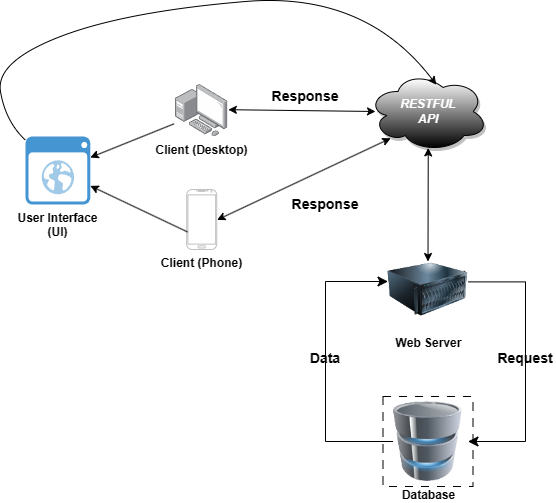

The diagram above was exported from draw.io. Its source (the exported page's mxGraphModel, read from the mxfile embedded in the PNG):
<mxGraphModel dx="1002" dy="569" grid="1" gridSize="10" guides="1" tooltips="1" connect="1" arrows="1" fold="1" page="1" pageScale="1" pageWidth="1100" pageHeight="850" background="none" math="0" shadow="0">
  <root>
    <mxCell id="0" />
    <mxCell id="1" parent="0" />
    <mxCell id="OVx3-2tX2tuAuKOfLt0_-45" value="" style="whiteSpace=wrap;html=1;aspect=fixed;dashed=1;dashPattern=8 8;" vertex="1" parent="1">
      <mxGeometry x="457.5" y="685" width="90" height="90" as="geometry" />
    </mxCell>
    <mxCell id="OVx3-2tX2tuAuKOfLt0_-10" value="" style="endArrow=classic;startArrow=classic;html=1;rounded=0;entryX=0.502;entryY=0.955;entryDx=0;entryDy=0;exitX=0.5;exitY=0;exitDx=0;exitDy=0;entryPerimeter=0;" edge="1" parent="1" target="OVx3-2tX2tuAuKOfLt0_-29">
      <mxGeometry width="50" height="50" relative="1" as="geometry">
        <mxPoint x="502.5" y="550" as="sourcePoint" />
        <mxPoint x="502" y="428" as="targetPoint" />
      </mxGeometry>
    </mxCell>
    <mxCell id="OVx3-2tX2tuAuKOfLt0_-18" value="" style="edgeStyle=segmentEdgeStyle;endArrow=classic;html=1;curved=0;rounded=0;endSize=8;startSize=8;exitX=0;exitY=0.5;exitDx=0;exitDy=0;exitPerimeter=0;" edge="1" parent="1" target="OVx3-2tX2tuAuKOfLt0_-22">
      <mxGeometry width="50" height="50" relative="1" as="geometry">
        <mxPoint x="467.5" y="730" as="sourcePoint" />
        <mxPoint x="440" y="520" as="targetPoint" />
        <Array as="points">
          <mxPoint x="400" y="730" />
          <mxPoint x="400" y="570" />
        </Array>
      </mxGeometry>
    </mxCell>
    <mxCell id="OVx3-2tX2tuAuKOfLt0_-21" value="&lt;b style=&quot;font-size: 14px;&quot;&gt;&lt;font style=&quot;font-size: 14px;&quot;&gt;Data&lt;/font&gt;&lt;/b&gt;" style="text;html=1;strokeColor=none;fillColor=none;align=center;verticalAlign=middle;whiteSpace=wrap;rounded=0;fontSize=14;" vertex="1" parent="1">
      <mxGeometry x="370" y="632" width="60" height="30" as="geometry" />
    </mxCell>
    <mxCell id="OVx3-2tX2tuAuKOfLt0_-22" value="&lt;b&gt;Web Server&lt;/b&gt;" style="image;html=1;image=img/lib/clip_art/computers/Server_128x128.png" vertex="1" parent="1">
      <mxGeometry x="462.5" y="538" width="80" height="80" as="geometry" />
    </mxCell>
    <mxCell id="OVx3-2tX2tuAuKOfLt0_-23" value="&lt;b&gt;Database&lt;/b&gt;" style="image;html=1;image=img/lib/clip_art/computers/Database_128x128.png" vertex="1" parent="1">
      <mxGeometry x="462.5" y="690" width="80" height="80" as="geometry" />
    </mxCell>
    <mxCell id="OVx3-2tX2tuAuKOfLt0_-26" value="" style="edgeStyle=segmentEdgeStyle;endArrow=classic;html=1;curved=0;rounded=0;endSize=8;startSize=8;entryX=1;entryY=0.5;entryDx=0;entryDy=0;exitX=1.004;exitY=0.405;exitDx=0;exitDy=0;exitPerimeter=0;" edge="1" parent="1" source="OVx3-2tX2tuAuKOfLt0_-22" target="OVx3-2tX2tuAuKOfLt0_-23">
      <mxGeometry width="50" height="50" relative="1" as="geometry">
        <mxPoint x="630" y="570" as="sourcePoint" />
        <mxPoint x="600" y="730" as="targetPoint" />
        <Array as="points">
          <mxPoint x="600" y="570" />
          <mxPoint x="600" y="730" />
        </Array>
      </mxGeometry>
    </mxCell>
    <mxCell id="OVx3-2tX2tuAuKOfLt0_-27" value="&lt;b style=&quot;font-size: 14px;&quot;&gt;&lt;font style=&quot;font-size: 14px;&quot;&gt;Request&lt;/font&gt;&lt;/b&gt;" style="text;html=1;strokeColor=none;fillColor=none;align=center;verticalAlign=middle;whiteSpace=wrap;rounded=0;fontSize=14;" vertex="1" parent="1">
      <mxGeometry x="570" y="632" width="60" height="30" as="geometry" />
    </mxCell>
    <mxCell id="OVx3-2tX2tuAuKOfLt0_-29" value="&lt;i&gt;&lt;font color=&quot;#ffffff&quot;&gt;&lt;b&gt;RESTFUL&lt;br&gt;API&lt;/b&gt;&lt;/font&gt;&lt;/i&gt;" style="ellipse;shape=cloud;whiteSpace=wrap;html=1;align=center;shadow=1;gradientColor=default;" vertex="1" parent="1">
      <mxGeometry x="442.5" y="360" width="120" height="80" as="geometry" />
    </mxCell>
    <mxCell id="OVx3-2tX2tuAuKOfLt0_-31" value="&lt;b&gt;Client (Desktop)&lt;/b&gt;" style="image;points=[];aspect=fixed;html=1;align=center;shadow=0;dashed=0;image=img/lib/allied_telesis/computer_and_terminals/Personal_Computer_with_Server.svg;" vertex="1" parent="1">
      <mxGeometry x="250" y="373" width="52.4" height="52.4" as="geometry" />
    </mxCell>
    <mxCell id="OVx3-2tX2tuAuKOfLt0_-32" value="Client (Phone)" style="verticalLabelPosition=bottom;verticalAlign=top;html=1;shadow=0;dashed=0;strokeWidth=1;shape=mxgraph.android.phone2;strokeColor=#c0c0c0;fontStyle=1" vertex="1" parent="1">
      <mxGeometry x="261.2" y="478" width="30" height="60" as="geometry" />
    </mxCell>
    <mxCell id="OVx3-2tX2tuAuKOfLt0_-36" value="" style="endArrow=classic;startArrow=classic;html=1;rounded=0;exitX=1.013;exitY=0.507;exitDx=0;exitDy=0;exitPerimeter=0;entryX=0.189;entryY=0.835;entryDx=0;entryDy=0;entryPerimeter=0;" edge="1" parent="1" source="OVx3-2tX2tuAuKOfLt0_-32" target="OVx3-2tX2tuAuKOfLt0_-29">
      <mxGeometry width="50" height="50" relative="1" as="geometry">
        <mxPoint x="399.5" y="504" as="sourcePoint" />
        <mxPoint x="400" y="390" as="targetPoint" />
      </mxGeometry>
    </mxCell>
    <mxCell id="OVx3-2tX2tuAuKOfLt0_-37" value="" style="endArrow=classic;startArrow=classic;html=1;rounded=0;exitX=1.008;exitY=0.481;exitDx=0;exitDy=0;exitPerimeter=0;" edge="1" parent="1" source="OVx3-2tX2tuAuKOfLt0_-31">
      <mxGeometry width="50" height="50" relative="1" as="geometry">
        <mxPoint x="310" y="451" as="sourcePoint" />
        <mxPoint x="450" y="400" as="targetPoint" />
      </mxGeometry>
    </mxCell>
    <mxCell id="OVx3-2tX2tuAuKOfLt0_-38" value="&lt;b style=&quot;font-size: 14px;&quot;&gt;&lt;font style=&quot;font-size: 14px;&quot;&gt;Response&lt;/font&gt;&lt;/b&gt;" style="text;html=1;strokeColor=none;fillColor=none;align=center;verticalAlign=middle;whiteSpace=wrap;rounded=0;fontSize=14;" vertex="1" parent="1">
      <mxGeometry x="350" y="370" width="60" height="30" as="geometry" />
    </mxCell>
    <mxCell id="OVx3-2tX2tuAuKOfLt0_-40" value="&lt;b style=&quot;font-size: 14px;&quot;&gt;&lt;font style=&quot;font-size: 14px;&quot;&gt;Response&lt;/font&gt;&lt;/b&gt;" style="text;html=1;strokeColor=none;fillColor=none;align=center;verticalAlign=middle;whiteSpace=wrap;rounded=0;fontSize=14;" vertex="1" parent="1">
      <mxGeometry x="370" y="478" width="60" height="30" as="geometry" />
    </mxCell>
    <mxCell id="OVx3-2tX2tuAuKOfLt0_-41" value="&lt;b&gt;User Interface&lt;br&gt;(UI)&lt;br&gt;&lt;/b&gt;" style="shadow=0;dashed=0;html=1;strokeColor=none;fillColor=#4495D1;labelPosition=center;verticalLabelPosition=bottom;verticalAlign=top;align=center;outlineConnect=0;shape=mxgraph.veeam.2d.web_ui;" vertex="1" parent="1">
      <mxGeometry x="100" y="425" width="64.8" height="68" as="geometry" />
    </mxCell>
    <mxCell id="OVx3-2tX2tuAuKOfLt0_-42" value="" style="curved=1;endArrow=classic;html=1;rounded=0;entryX=0.569;entryY=0.165;entryDx=0;entryDy=0;entryPerimeter=0;" edge="1" parent="1" source="OVx3-2tX2tuAuKOfLt0_-41" target="OVx3-2tX2tuAuKOfLt0_-29">
      <mxGeometry width="50" height="50" relative="1" as="geometry">
        <mxPoint x="140" y="430" as="sourcePoint" />
        <mxPoint x="180" y="360" as="targetPoint" />
        <Array as="points">
          <mxPoint x="80" y="410" />
          <mxPoint x="70" y="350" />
          <mxPoint x="200" y="300" />
          <mxPoint x="440" y="280" />
        </Array>
      </mxGeometry>
    </mxCell>
    <mxCell id="OVx3-2tX2tuAuKOfLt0_-43" value="" style="endArrow=classic;html=1;rounded=0;exitX=-0.031;exitY=0.752;exitDx=0;exitDy=0;exitPerimeter=0;" edge="1" parent="1" source="OVx3-2tX2tuAuKOfLt0_-31" target="OVx3-2tX2tuAuKOfLt0_-41">
      <mxGeometry width="50" height="50" relative="1" as="geometry">
        <mxPoint x="240" y="390" as="sourcePoint" />
        <mxPoint x="190" y="440" as="targetPoint" />
      </mxGeometry>
    </mxCell>
    <mxCell id="OVx3-2tX2tuAuKOfLt0_-44" value="" style="endArrow=classic;html=1;rounded=0;exitX=0.027;exitY=0.707;exitDx=0;exitDy=0;exitPerimeter=0;" edge="1" parent="1" source="OVx3-2tX2tuAuKOfLt0_-32" target="OVx3-2tX2tuAuKOfLt0_-41">
      <mxGeometry width="50" height="50" relative="1" as="geometry">
        <mxPoint x="250" y="493" as="sourcePoint" />
        <mxPoint x="167" y="527" as="targetPoint" />
      </mxGeometry>
    </mxCell>
  </root>
</mxGraphModel>